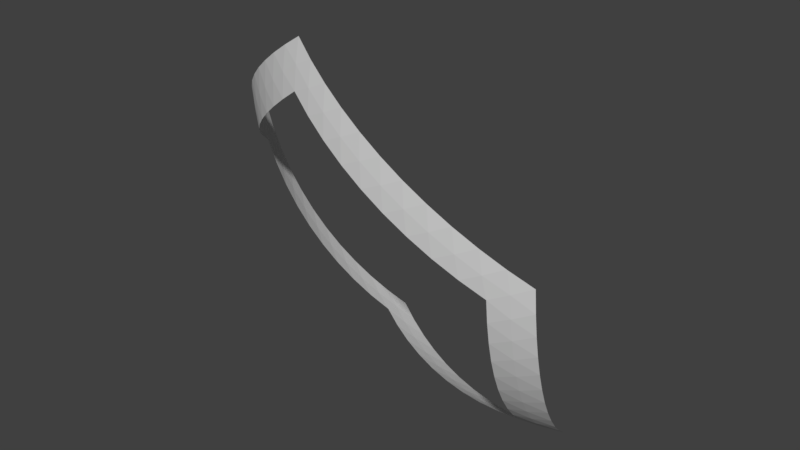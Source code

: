 # Source: Planet_water_part_10.blend  (saved by Blender 2.78.0; exported with 4.5.12 LTS)
import bpy
from mathutils import Matrix  # noqa: F401  (used for matrix-valued properties, if any)

bpy.ops.wm.read_factory_settings(use_empty=True)
scene = bpy.context.scene
scene.name = 'Scene'

# ---- collections
col_collection_1 = bpy.data.collections.new('Collection 1'); scene.collection.children.link(col_collection_1)

# ---- world
world_world = bpy.data.worlds.new('World'); scene.world = world_world
world_world.color = (0.05088, 0.05088, 0.05088)
world_world.use_sun_shadow = False
world_world.sun_shadow_jitter_overblur = 0.0
world_world.cycles.sampling_method = 'MANUAL'

# ---- meshes
me_planet_water_part_10 = bpy.data.meshes.new('Planet water part 10')
me_planet_water_part_10.from_pydata([(-0.3609, -0.2622, -0.5828), (0.137, -0.4236, -0.5833), (-0.2233, -0.6853, 0.1373), (0.2226, -0.6853, -0.1383), (-0.5831, -0.4236, -0.1384), (-0.1841, -0.7012, 0.1131), (-0.1441, -0.714, 0.08834), (-0.1035, -0.7236, 0.06323), (-0.06242, -0.7301, 0.03784), (-0.02106, -0.7333, 0.01227), (0.02038, -0.7333, -0.01334), (0.06174, -0.73, -0.0389), (0.1028, -0.7236, -0.06429), (0.1434, -0.7139, -0.0894), (0.1834, -0.7012, -0.1141), (0.09065, -0.4173, -0.5968), (0.04392, -0.4092, -0.6076), (-0.003003, -0.3993, -0.6157), (-0.04992, -0.3877, -0.6211), (-0.09661, -0.3743, -0.6238), (-0.1429, -0.3593, -0.6238), (-0.1885, -0.3427, -0.621), (-0.2333, -0.3247, -0.6154), (-0.2771, -0.3051, -0.6072), (-0.3197, -0.2843, -0.5963), (0.2193, -0.6751, -0.1858), (0.2149, -0.6619, -0.2324), (0.2097, -0.6459, -0.278), (0.2035, -0.627, -0.3224), (0.1964, -0.6053, -0.3653), (0.1884, -0.581, -0.4067), (0.1796, -0.5541, -0.4463), (0.17, -0.5248, -0.4839), (0.1597, -0.4932, -0.5194), (0.1487, -0.4594, -0.5526), (-0.5744, -0.4173, -0.1857), (-0.5632, -0.4092, -0.2323), (-0.5496, -0.3993, -0.2778), (-0.5336, -0.3876, -0.3221), (-0.5152, -0.3743, -0.365), (-0.4945, -0.3593, -0.4063), (-0.4717, -0.3427, -0.4459), (-0.4468, -0.3246, -0.4834), (-0.42, -0.3051, -0.5189), (-0.3913, -0.2843, -0.552), (-0.2642, -0.6751, 0.1131), (-0.304, -0.662, 0.08833), (-0.3424, -0.6459, 0.06321), (-0.3794, -0.627, 0.03782), (-0.4146, -0.6053, 0.01226), (-0.4481, -0.581, -0.01336), (-0.4795, -0.5541, -0.03892), (-0.5089, -0.5248, -0.06431), (-0.536, -0.4932, -0.08941), (-0.5608, -0.4594, -0.1141), (-0.342, -0.3414, -0.5524), (-0.3521, -0.3023, -0.5686), (0.07522, -0.4766, -0.5529), (0.1063, -0.4509, -0.5691), (0.1851, -0.6918, -0.1594), (0.147, -0.696, -0.1799), (-0.2267, -0.696, 0.05104), (-0.2254, -0.6919, 0.09433), (-0.5566, -0.4509, -0.1594), (-0.5282, -0.4767, -0.18), (0.1056, -0.7092, -0.156), (0.0638, -0.7192, -0.1314), (0.02165, -0.7259, -0.1061), (-0.02061, -0.7293, -0.08044), (-0.06278, -0.7293, -0.05437), (-0.1047, -0.7259, -0.02807), (-0.1461, -0.7192, -0.00165), (-0.1868, -0.7092, 0.02476), (0.1448, -0.7065, -0.1354), (0.1038, -0.718, -0.1107), (0.06236, -0.7262, -0.08562), (0.0206, -0.7311, -0.06012), (-0.02125, -0.7328, -0.03435), (-0.06302, -0.7311, -0.008435), (-0.1045, -0.7262, 0.01751), (-0.1455, -0.718, 0.04336), (-0.1859, -0.7065, 0.06901), (-0.5163, -0.4697, -0.2274), (-0.5019, -0.4605, -0.2738), (-0.4853, -0.4493, -0.3189), (-0.4664, -0.436, -0.3626), (-0.4454, -0.4207, -0.4046), (-0.4223, -0.4036, -0.4448), (-0.3973, -0.3845, -0.4829), (-0.3705, -0.3638, -0.5189), (-0.5463, -0.4444, -0.2069), (-0.5336, -0.4358, -0.2534), (-0.5184, -0.4253, -0.2988), (-0.5009, -0.4129, -0.3429), (-0.4812, -0.3987, -0.3854), (-0.4592, -0.3827, -0.4262), (-0.4353, -0.3649, -0.4651), (-0.4093, -0.3456, -0.5019), (-0.3816, -0.3247, -0.5365), (0.08518, -0.5116, -0.5193), (0.09475, -0.5442, -0.4833), (0.1039, -0.5743, -0.4452), (0.1125, -0.6019, -0.4049), (0.1206, -0.6266, -0.3628), (0.1281, -0.6485, -0.3191), (0.1351, -0.6674, -0.2739), (0.1414, -0.6832, -0.2274), (0.1171, -0.4864, -0.5369), (0.1273, -0.5197, -0.5024), (0.137, -0.5507, -0.4655), (0.1461, -0.5792, -0.4266), (0.1544, -0.6051, -0.3857), (0.1621, -0.6282, -0.3432), (0.1691, -0.6486, -0.299), (0.1752, -0.666, -0.2536), (0.1806, -0.6805, -0.2069), (-0.2992, -0.3638, -0.563), (-0.255, -0.3846, -0.571), (-0.2096, -0.4036, -0.5763), (-0.1633, -0.4208, -0.5791), (-0.1162, -0.436, -0.5791), (-0.06857, -0.4493, -0.5765), (-0.02065, -0.4605, -0.5712), (0.02735, -0.4697, -0.5634), (-0.3101, -0.3247, -0.5807), (-0.2667, -0.3456, -0.5902), (-0.2221, -0.365, -0.597), (-0.1765, -0.3827, -0.6011), (-0.1301, -0.3987, -0.6025), (-0.08313, -0.413, -0.6012), (-0.03579, -0.4254, -0.5972), (0.0117, -0.4358, -0.5905), (0.05913, -0.4444, -0.5811), (-0.2667, -0.6833, 0.02476), (-0.3054, -0.6674, -0.001652), (-0.3428, -0.6485, -0.02807), (-0.3785, -0.6266, -0.05437), (-0.4126, -0.6019, -0.08043), (-0.4447, -0.5744, -0.1061), (-0.4748, -0.5442, -0.1314), (-0.5027, -0.5116, -0.156), (-0.2659, -0.6805, 0.069), (-0.3052, -0.666, 0.04335), (-0.3431, -0.6486, 0.0175), (-0.3795, -0.6283, -0.008443), (-0.4141, -0.6051, -0.03435), (-0.4469, -0.5792, -0.06012), (-0.4777, -0.5507, -0.08563), (-0.5063, -0.5197, -0.1108), (-0.5327, -0.4864, -0.1354)], [], [(2, 45, 62), (0, 24, 56), (1, 34, 58), (4, 35, 63), (3, 14, 59), (59, 73, 60), (60, 73, 65), (73, 74, 65), (65, 74, 66), (74, 75, 66), (66, 75, 67), (75, 76, 67), (67, 76, 68), (76, 77, 68), (68, 77, 69), (77, 78, 69), (69, 78, 70), (78, 79, 70), (70, 79, 71), (79, 80, 71), (71, 80, 72), (80, 81, 72), (72, 81, 61), (81, 62, 61), (59, 14, 73), (14, 13, 73), (73, 13, 74), (13, 12, 74), (74, 12, 75), (12, 11, 75), (75, 11, 76), (11, 10, 76), (76, 10, 77), (10, 9, 77), (77, 9, 78), (9, 8, 78), (78, 8, 79), (8, 7, 79), (79, 7, 80), (7, 6, 80), (80, 6, 81), (6, 5, 81), (81, 5, 62), (5, 2, 62), (63, 90, 64), (64, 90, 82), (90, 91, 82), (82, 91, 83), (91, 92, 83), (83, 92, 84), (92, 93, 84), (84, 93, 85), (93, 94, 85), (85, 94, 86), (94, 95, 86), (86, 95, 87), (95, 96, 87), (87, 96, 88), (96, 97, 88), (88, 97, 89), (97, 98, 89), (89, 98, 55), (98, 56, 55), (63, 35, 90), (35, 36, 90), (90, 36, 91), (36, 37, 91), (91, 37, 92), (37, 38, 92), (92, 38, 93), (38, 39, 93), (93, 39, 94), (39, 40, 94), (94, 40, 95), (40, 41, 95), (95, 41, 96), (41, 42, 96), (96, 42, 97), (42, 43, 97), (97, 43, 98), (43, 44, 98), (98, 44, 56), (44, 0, 56), (58, 107, 57), (57, 107, 99), (107, 108, 99), (99, 108, 100), (108, 109, 100), (100, 109, 101), (109, 110, 101), (101, 110, 102), (110, 111, 102), (102, 111, 103), (111, 112, 103), (103, 112, 104), (112, 113, 104), (104, 113, 105), (113, 114, 105), (105, 114, 106), (114, 115, 106), (106, 115, 60), (115, 59, 60), (58, 34, 107), (34, 33, 107), (107, 33, 108), (33, 32, 108), (108, 32, 109), (32, 31, 109), (109, 31, 110), (31, 30, 110), (110, 30, 111), (30, 29, 111), (111, 29, 112), (29, 28, 112), (112, 28, 113), (28, 27, 113), (113, 27, 114), (27, 26, 114), (114, 26, 115), (26, 25, 115), (115, 25, 59), (25, 3, 59), (56, 124, 55), (55, 124, 116), (124, 125, 116), (116, 125, 117), (125, 126, 117), (117, 126, 118), (126, 127, 118), (118, 127, 119), (127, 128, 119), (119, 128, 120), (128, 129, 120), (120, 129, 121), (129, 130, 121), (121, 130, 122), (130, 131, 122), (122, 131, 123), (131, 132, 123), (123, 132, 57), (132, 58, 57), (56, 24, 124), (24, 23, 124), (124, 23, 125), (23, 22, 125), (125, 22, 126), (22, 21, 126), (126, 21, 127), (21, 20, 127), (127, 20, 128), (20, 19, 128), (128, 19, 129), (19, 18, 129), (129, 18, 130), (18, 17, 130), (130, 17, 131), (17, 16, 131), (131, 16, 132), (16, 15, 132), (132, 15, 58), (15, 1, 58), (62, 141, 61), (61, 141, 133), (141, 142, 133), (133, 142, 134), (142, 143, 134), (134, 143, 135), (143, 144, 135), (135, 144, 136), (144, 145, 136), (136, 145, 137), (145, 146, 137), (137, 146, 138), (146, 147, 138), (138, 147, 139), (147, 148, 139), (139, 148, 140), (148, 149, 140), (140, 149, 64), (149, 63, 64), (62, 45, 141), (45, 46, 141), (141, 46, 142), (46, 47, 142), (142, 47, 143), (47, 48, 143), (143, 48, 144), (48, 49, 144), (144, 49, 145), (49, 50, 145), (145, 50, 146), (50, 51, 146), (146, 51, 147), (51, 52, 147), (147, 52, 148), (52, 53, 148), (148, 53, 149), (53, 54, 149), (149, 54, 63), (54, 4, 63)])
me_planet_water_part_10.use_remesh_preserve_volume = False
me_planet_water_part_10.use_remesh_preserve_attributes = False
me_planet_water_part_10.use_mirror_vertex_groups = False
me_planet_water_part_10.update()

# ---- objects
ob_planet_water_part_10 = bpy.data.objects.new('Planet water part 10', me_planet_water_part_10)

# ---- transforms, parenting, visibility, modifiers, constraints
ob_planet_water_part_10.location = (0.0, 0.0, 0.0)
ob_planet_water_part_10.lineart.crease_threshold = 0.0

# ---- collection membership
col_collection_1.objects.link(ob_planet_water_part_10)

# ---- scene / render settings (as saved in the file)
scene.frame_start = 1; scene.frame_end = 250; scene.frame_set(1)
scene.render.engine = 'BLENDER_EEVEE_NEXT'
scene.render.resolution_percentage = 50
scene.render.dither_intensity = 0.0
scene.cycles.use_denoising = False
scene.cycles.samples = 128
scene.cycles.sampling_pattern = 'TABULATED_SOBOL'
scene.cycles.light_sampling_threshold = 0.0
scene.cycles.use_adaptive_sampling = False
scene.cycles.use_light_tree = False
scene.cycles.blur_glossy = 0.0
scene.cycles.sample_clamp_indirect = 0.0
scene.view_settings.view_transform = 'Standard'
bpy.context.view_layer.update()

# ---- added for rendering (the .blend has no active camera and no usable light): camera, sun
cam_auto = bpy.data.cameras.new('AutoCamera')
cam_auto.lens = 50.0
cam_auto.sensor_width = 36.0
cam_auto.clip_end = 1000.0
ob_auto_camera = bpy.data.objects.new('AutoCamera', cam_auto)
scene.collection.objects.link(ob_auto_camera)
ob_auto_camera.location = (0.934023, -1.83484, 0.648138)
ob_auto_camera.rotation_euler = (1.09748, -7.21219e-08, 0.694738)
scene.camera = ob_auto_camera
light_auto_sun = bpy.data.lights.new('AutoSun', 'SUN')
light_auto_sun.energy = 3.0
light_auto_sun.angle = 0.0523599
ob_auto_sun = bpy.data.objects.new('AutoSun', light_auto_sun)
scene.collection.objects.link(ob_auto_sun)
ob_auto_sun.rotation_euler = (0.872665, 0.174533, 0.523599)
bpy.context.view_layer.update()
